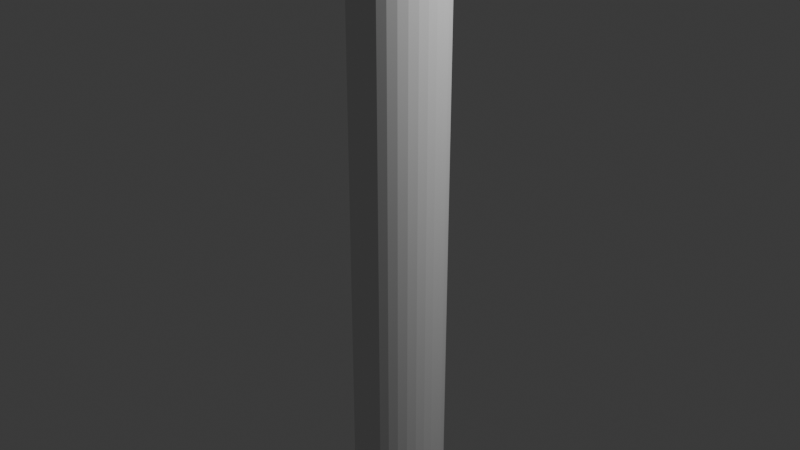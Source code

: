 # Source: stick.blend  (saved by Blender 4.1.24; exported with 4.5.12 LTS)
import bpy
from mathutils import Matrix  # noqa: F401  (used for matrix-valued properties, if any)

bpy.ops.wm.read_factory_settings(use_empty=True)
scene = bpy.context.scene
scene.name = 'Scene'

# ---- collections
col_collection = bpy.data.collections.new('Collection'); scene.collection.children.link(col_collection)

# ---- world
world_world = bpy.data.worlds.new('World'); scene.world = world_world
world_world.use_nodes = True; world_world.node_tree.nodes.clear()
_N = world_world.node_tree.nodes; _L = world_world.node_tree.links
n0 = _N.new('ShaderNodeOutputWorld'); n0.name = 'World Output'; n0.location = (300, 300)
n1 = _N.new('ShaderNodeBackground'); n1.name = 'Background'; n1.location = (10, 300)
n1.inputs[0].default_value = (0.05088, 0.05088, 0.05088, 1.0)
_L.new(n1.outputs[0], n0.inputs[0])
n0.is_active_output = True
world_world.color = (0.05088, 0.05088, 0.05088)
world_world.use_sun_shadow = False
world_world.sun_shadow_jitter_overblur = 0.0

# ---- cameras
cam_camera = bpy.data.cameras.new('Camera')
cam_camera.clip_end = 100.0
cam_camera.ortho_scale = 7.314

# ---- lights
light_light = bpy.data.lights.new('Light', 'POINT')
light_light.transmission_factor = 0.0
light_light.energy = 1000.0
light_light.shadow_soft_size = 0.1
light_light.shadow_maximum_resolution = 0.006
light_light.use_absolute_resolution = True

# ---- meshes
me_cylinder = bpy.data.meshes.new('Cylinder')
me_cylinder.from_pydata([(0.0, 0.5, -10.0), (0.0, 0.5, 10.0), (0.09755, 0.4904, -10.0), (0.09755, 0.4904, 10.0), (0.1913, 0.4619, -10.0), (0.1913, 0.4619, 10.0), (0.2778, 0.4157, -10.0), (0.2778, 0.4157, 10.0), (0.3536, 0.3536, -10.0), (0.3536, 0.3536, 10.0), (0.4157, 0.2778, -10.0), (0.4157, 0.2778, 10.0), (0.4619, 0.1913, -10.0), (0.4619, 0.1913, 10.0), (0.4904, 0.09755, -10.0), (0.4904, 0.09755, 10.0), (0.5, 0.0, -10.0), (0.5, 0.0, 10.0), (0.4904, -0.09755, -10.0), (0.4904, -0.09755, 10.0), (0.4619, -0.1913, -10.0), (0.4619, -0.1913, 10.0), (0.4157, -0.2778, -10.0), (0.4157, -0.2778, 10.0), (0.3536, -0.3536, -10.0), (0.3536, -0.3536, 10.0), (0.2778, -0.4157, -10.0), (0.2778, -0.4157, 10.0), (0.1913, -0.4619, -10.0), (0.1913, -0.4619, 10.0), (0.09755, -0.4904, -10.0), (0.09755, -0.4904, 10.0), (0.0, -0.5, -10.0), (0.0, -0.5, 10.0), (-0.09755, -0.4904, -10.0), (-0.09755, -0.4904, 10.0), (-0.1913, -0.4619, -10.0), (-0.1913, -0.4619, 10.0), (-0.2778, -0.4157, -10.0), (-0.2778, -0.4157, 10.0), (-0.3536, -0.3536, -10.0), (-0.3536, -0.3536, 10.0), (-0.4157, -0.2778, -10.0), (-0.4157, -0.2778, 10.0), (-0.4619, -0.1913, -10.0), (-0.4619, -0.1913, 10.0), (-0.4904, -0.09755, -10.0), (-0.4904, -0.09755, 10.0), (-0.5, 0.0, -10.0), (-0.5, 0.0, 10.0), (-0.4904, 0.09755, -10.0), (-0.4904, 0.09755, 10.0), (-0.4619, 0.1913, -10.0), (-0.4619, 0.1913, 10.0), (-0.4157, 0.2778, -10.0), (-0.4157, 0.2778, 10.0), (-0.3536, 0.3536, -10.0), (-0.3536, 0.3536, 10.0), (-0.2778, 0.4157, -10.0), (-0.2778, 0.4157, 10.0), (-0.1913, 0.4619, -10.0), (-0.1913, 0.4619, 10.0), (-0.09755, 0.4904, -10.0), (-0.09755, 0.4904, 10.0)], [], [(0, 1, 3, 2), (2, 3, 5, 4), (4, 5, 7, 6), (6, 7, 9, 8), (8, 9, 11, 10), (10, 11, 13, 12), (12, 13, 15, 14), (14, 15, 17, 16), (16, 17, 19, 18), (18, 19, 21, 20), (20, 21, 23, 22), (22, 23, 25, 24), (24, 25, 27, 26), (26, 27, 29, 28), (28, 29, 31, 30), (30, 31, 33, 32), (32, 33, 35, 34), (34, 35, 37, 36), (36, 37, 39, 38), (38, 39, 41, 40), (40, 41, 43, 42), (42, 43, 45, 44), (44, 45, 47, 46), (46, 47, 49, 48), (48, 49, 51, 50), (50, 51, 53, 52), (52, 53, 55, 54), (54, 55, 57, 56), (56, 57, 59, 58), (58, 59, 61, 60), (3, 1, 63, 61, 59, 57, 55, 53, 51, 49, 47, 45, 43, 41, 39, 37, 35, 33, 31, 29, 27, 25, 23, 21, 19, 17, 15, 13, 11, 9, 7, 5), (60, 61, 63, 62), (62, 63, 1, 0), (0, 2, 4, 6, 8, 10, 12, 14, 16, 18, 20, 22, 24, 26, 28, 30, 32, 34, 36, 38, 40, 42, 44, 46, 48, 50, 52, 54, 56, 58, 60, 62)])
_uv = me_cylinder.uv_layers.new(name='UVMap')
_uv.uv.foreach_set('vector', [1.0, 0.5, 1.0, 1.0, 0.9688, 1.0, 0.9688, 0.5, 0.9688, 0.5, 0.9688, 1.0, 0.9375, 1.0, 0.9375, 0.5, 0.9375, 0.5, 0.9375, 1.0, 0.9062, 1.0, 0.9062, 0.5, 0.9062, 0.5, 0.9062, 1.0, 0.875, 1.0, 0.875, 0.5, 0.875, 0.5, 0.875, 1.0, 0.8438, 1.0, 0.8438, 0.5, 0.8438, 0.5, 0.8438, 1.0, 0.8125, 1.0, 0.8125, 0.5, 0.8125, 0.5, 0.8125, 1.0, 0.7812, 1.0, 0.7812, 0.5, 0.7812, 0.5, 0.7812, 1.0, 0.75, 1.0, 0.75, 0.5, 0.75, 0.5, 0.75, 1.0, 0.7188, 1.0, 0.7188, 0.5, 0.7188, 0.5, 0.7188, 1.0, 0.6875, 1.0, 0.6875, 0.5, 0.6875, 0.5, 0.6875, 1.0, 0.6562, 1.0, 0.6562, 0.5, 0.6562, 0.5, 0.6562, 1.0, 0.625, 1.0, 0.625, 0.5, 0.625, 0.5, 0.625, 1.0, 0.5938, 1.0, 0.5938, 0.5, 0.5938, 0.5, 0.5938, 1.0, 0.5625, 1.0, 0.5625, 0.5, 0.5625, 0.5, 0.5625, 1.0, 0.5312, 1.0, 0.5312, 0.5, 0.5312, 0.5, 0.5312, 1.0, 0.5, 1.0, 0.5, 0.5, 0.5, 0.5, 0.5, 1.0, 0.4688, 1.0, 0.4688, 0.5, 0.4688, 0.5, 0.4688, 1.0, 0.4375, 1.0, 0.4375, 0.5, 0.4375, 0.5, 0.4375, 1.0, 0.4062, 1.0, 0.4062, 0.5, 0.4062, 0.5, 0.4062, 1.0, 0.375, 1.0, 0.375, 0.5, 0.375, 0.5, 0.375, 1.0, 0.3438, 1.0, 0.3438, 0.5, 0.3438, 0.5, 0.3438, 1.0, 0.3125, 1.0, 0.3125, 0.5, 0.3125, 0.5, 0.3125, 1.0, 0.2812, 1.0, 0.2812, 0.5, 0.2812, 0.5, 0.2812, 1.0, 0.25, 1.0, 0.25, 0.5, 0.25, 0.5, 0.25, 1.0, 0.2188, 1.0, 0.2188, 0.5, 0.2188, 0.5, 0.2188, 1.0, 0.1875, 1.0, 0.1875, 0.5, 0.1875, 0.5, 0.1875, 1.0, 0.1562, 1.0, 0.1562, 0.5, 0.1562, 0.5, 0.1562, 1.0, 0.125, 1.0, 0.125, 0.5, 0.125, 0.5, 0.125, 1.0, 0.09375, 1.0, 0.09375, 0.5, 0.09375, 0.5, 0.09375, 1.0, 0.0625, 1.0, 0.0625, 0.5, 0.2968, 0.4854, 0.25, 0.49, 0.2032, 0.4854, 0.1582, 0.4717, 0.1167, 0.4496, 0.08029, 0.4197, 0.05045, 0.3833, 0.02827, 0.3418, 0.01461, 0.2968, 0.01, 0.25, 0.01461, 0.2032, 0.02827, 0.1582, 0.05045, 0.1167, 0.08029, 0.08029, 0.1167, 0.05045, 0.1582, 0.02827, 0.2032, 0.01461, 0.25, 0.01, 0.2968, 0.01461, 0.3418, 0.02827, 0.3833, 0.05045, 0.4197, 0.08029, 0.4496, 0.1167, 0.4717, 0.1582, 0.4854, 0.2032, 0.49, 0.25, 0.4854, 0.2968, 0.4717, 0.3418, 0.4496, 0.3833, 0.4197, 0.4197, 0.3833, 0.4496, 0.3418, 0.4717, 0.0625, 0.5, 0.0625, 1.0, 0.03125, 1.0, 0.03125, 0.5, 0.03125, 0.5, 0.03125, 1.0, 0.0, 1.0, 0.0, 0.5, 0.75, 0.49, 0.7968, 0.4854, 0.8418, 0.4717, 0.8833, 0.4496, 0.9197, 0.4197, 0.9496, 0.3833, 0.9717, 0.3418, 0.9854, 0.2968, 0.99, 0.25, 0.9854, 0.2032, 0.9717, 0.1582, 0.9496, 0.1167, 0.9197, 0.08029, 0.8833, 0.05045, 0.8418, 0.02827, 0.7968, 0.01461, 0.75, 0.01, 0.7032, 0.01461, 0.6582, 0.02827, 0.6167, 0.05045, 0.5803, 0.08029, 0.5504, 0.1167, 0.5283, 0.1582, 0.5146, 0.2032, 0.51, 0.25, 0.5146, 0.2968, 0.5283, 0.3418, 0.5504, 0.3833, 0.5803, 0.4197, 0.6167, 0.4496, 0.6582, 0.4717, 0.7032, 0.4854])
me_cylinder.update()

# ---- objects
ob_light = bpy.data.objects.new('Light', light_light)
ob_camera = bpy.data.objects.new('Camera', cam_camera)
ob_cylinder = bpy.data.objects.new('Cylinder', me_cylinder)

# ---- transforms, parenting, visibility, modifiers, constraints
ob_light.location = (4.076, 1.005, 5.904)
ob_light.rotation_euler = (0.6503, 0.05522, 1.866)
ob_light.lock_rotations_4d = False
ob_light.empty_display_type = 'ARROWS'
ob_light.color = (0.0, 0.0, 0.0, 0.0)
ob_light.lineart.crease_threshold = 0.0
ob_camera.location = (7.359, -6.926, 4.958)
ob_camera.rotation_euler = (1.109, 0.0, 0.8149)
ob_camera.lock_rotations_4d = False
ob_camera.empty_display_type = 'ARROWS'
ob_camera.color = (0.0, 0.0, 0.0, 0.0)
ob_camera.display_type = 'WIRE'
ob_camera.lineart.crease_threshold = 0.0
ob_cylinder.location = (0.0, 0.0, 0.0)

# ---- collection membership
col_collection.objects.link(ob_light)
col_collection.objects.link(ob_camera)
col_collection.objects.link(ob_cylinder)

# ---- scene / render settings (as saved in the file)
scene.camera = ob_camera
scene.frame_start = 1; scene.frame_end = 250; scene.frame_set(1)
scene.render.engine = 'BLENDER_EEVEE_NEXT'
scene.cycles.sampling_pattern = 'TABULATED_SOBOL'
scene.eevee.ray_tracing_options.trace_max_roughness = 0.0
bpy.context.view_layer.update()
